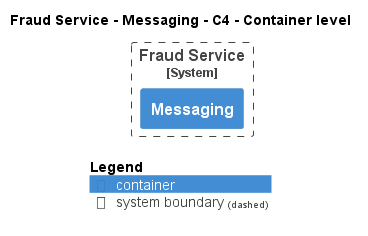

The diagram above was rendered by PlantUML. Its source (embedded in the PNG):
@startuml
!pragma layout smetana
!include ..\..\..\..\..\.c4s\C4_Container.puml

AddElementTag("c4interflow:lifecycle:new", $bgColor=green, $fontColor=#ffffff, $borderColor=green, $shadowing="False")
AddElementTag("c4interflow:lifecycle:changed", $bgColor=orange, $fontColor=#ffffff, $borderColor=orange, $shadowing="False")
AddElementTag("c4interflow:lifecycle:removed", $bgColor=red, $fontColor=#ffffff, $borderColor=red, $shadowing="False")

AddRelTag("c4interflow:lifecycle:new", $textColor=green, $lineColor=green)
AddRelTag("c4interflow:lifecycle:changed", $textColor=orange, $lineColor=orange)
AddRelTag("c4interflow:lifecycle:removed", $textColor=red, $lineColor=red)

SHOW_PERSON_PORTRAIT()
LAYOUT_TOP_DOWN()

skinparam linetype polyline

title Fraud Service - Messaging - C4 - Container level


System_Boundary(ECommercePlatform.SoftwareSystems.FraudService, "Fraud Service") {
    Container(ECommercePlatform.SoftwareSystems.FraudService.Containers.Messaging, "Messaging", "", "")
}



SHOW_LEGEND()
@enduml